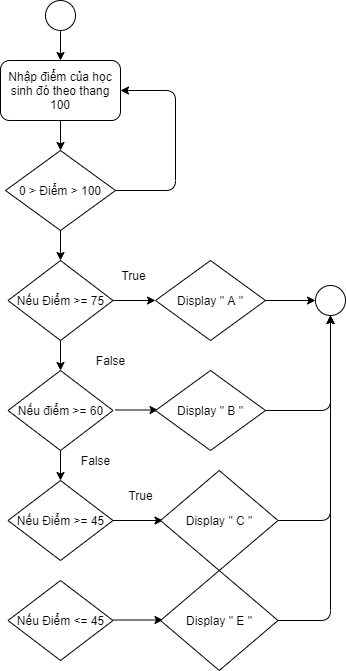

The diagram above was exported from draw.io. Its source (the exported page's mxGraphModel, read from the mxfile embedded in the PNG):
<mxGraphModel dx="1038" dy="500" grid="1" gridSize="10" guides="1" tooltips="1" connect="1" arrows="1" fold="1" page="1" pageScale="1" pageWidth="827" pageHeight="1169" math="0" shadow="0">
  <root>
    <mxCell id="0" />
    <mxCell id="1" parent="0" />
    <mxCell id="5THC1W9IZMSlG0Tk3hm9-5" value="" style="edgeStyle=orthogonalEdgeStyle;rounded=0;orthogonalLoop=1;jettySize=auto;html=1;" edge="1" parent="1" source="5THC1W9IZMSlG0Tk3hm9-1" target="5THC1W9IZMSlG0Tk3hm9-2">
      <mxGeometry relative="1" as="geometry" />
    </mxCell>
    <mxCell id="5THC1W9IZMSlG0Tk3hm9-1" value="" style="ellipse;whiteSpace=wrap;html=1;aspect=fixed;" vertex="1" parent="1">
      <mxGeometry x="370" y="10" width="30" height="30" as="geometry" />
    </mxCell>
    <mxCell id="5THC1W9IZMSlG0Tk3hm9-16" value="" style="edgeStyle=orthogonalEdgeStyle;rounded=0;orthogonalLoop=1;jettySize=auto;html=1;" edge="1" parent="1" source="5THC1W9IZMSlG0Tk3hm9-2" target="5THC1W9IZMSlG0Tk3hm9-3">
      <mxGeometry relative="1" as="geometry" />
    </mxCell>
    <mxCell id="5THC1W9IZMSlG0Tk3hm9-2" value="Nhập điểm của học sinh đó theo thang 100" style="rounded=1;whiteSpace=wrap;html=1;" vertex="1" parent="1">
      <mxGeometry x="325" y="70" width="120" height="60" as="geometry" />
    </mxCell>
    <mxCell id="5THC1W9IZMSlG0Tk3hm9-3" value="0 &amp;gt; Điểm &amp;gt; 100" style="rhombus;whiteSpace=wrap;html=1;" vertex="1" parent="1">
      <mxGeometry x="330" y="160" width="110" height="80" as="geometry" />
    </mxCell>
    <mxCell id="5THC1W9IZMSlG0Tk3hm9-4" value="" style="endArrow=classic;html=1;entryX=1;entryY=0.5;entryDx=0;entryDy=0;" edge="1" parent="1" target="5THC1W9IZMSlG0Tk3hm9-2">
      <mxGeometry width="50" height="50" relative="1" as="geometry">
        <mxPoint x="440" y="200" as="sourcePoint" />
        <mxPoint x="490" y="150" as="targetPoint" />
        <Array as="points">
          <mxPoint x="500" y="200" />
          <mxPoint x="500" y="100" />
        </Array>
      </mxGeometry>
    </mxCell>
    <mxCell id="5THC1W9IZMSlG0Tk3hm9-7" value="" style="endArrow=classic;html=1;exitX=0.5;exitY=1;exitDx=0;exitDy=0;" edge="1" parent="1" source="5THC1W9IZMSlG0Tk3hm9-3">
      <mxGeometry width="50" height="50" relative="1" as="geometry">
        <mxPoint x="410" y="280" as="sourcePoint" />
        <mxPoint x="385" y="270" as="targetPoint" />
      </mxGeometry>
    </mxCell>
    <mxCell id="5THC1W9IZMSlG0Tk3hm9-30" value="" style="edgeStyle=orthogonalEdgeStyle;rounded=0;orthogonalLoop=1;jettySize=auto;html=1;" edge="1" parent="1" source="5THC1W9IZMSlG0Tk3hm9-9" target="5THC1W9IZMSlG0Tk3hm9-15">
      <mxGeometry relative="1" as="geometry" />
    </mxCell>
    <mxCell id="5THC1W9IZMSlG0Tk3hm9-9" value="Nếu Điểm &amp;gt;= 75" style="rhombus;whiteSpace=wrap;html=1;" vertex="1" parent="1">
      <mxGeometry x="332.5" y="270" width="105" height="80" as="geometry" />
    </mxCell>
    <mxCell id="5THC1W9IZMSlG0Tk3hm9-10" value="" style="endArrow=classic;html=1;exitX=1;exitY=0.5;exitDx=0;exitDy=0;" edge="1" parent="1" source="5THC1W9IZMSlG0Tk3hm9-9">
      <mxGeometry width="50" height="50" relative="1" as="geometry">
        <mxPoint x="410" y="280" as="sourcePoint" />
        <mxPoint x="480" y="310" as="targetPoint" />
      </mxGeometry>
    </mxCell>
    <mxCell id="5THC1W9IZMSlG0Tk3hm9-11" value="Display &quot; A &quot;" style="rhombus;whiteSpace=wrap;html=1;" vertex="1" parent="1">
      <mxGeometry x="480" y="270" width="110" height="80" as="geometry" />
    </mxCell>
    <mxCell id="5THC1W9IZMSlG0Tk3hm9-13" value="" style="ellipse;whiteSpace=wrap;html=1;aspect=fixed;" vertex="1" parent="1">
      <mxGeometry x="640" y="295" width="30" height="30" as="geometry" />
    </mxCell>
    <mxCell id="5THC1W9IZMSlG0Tk3hm9-14" value="" style="endArrow=classic;html=1;exitX=1;exitY=0.5;exitDx=0;exitDy=0;entryX=0;entryY=0.5;entryDx=0;entryDy=0;" edge="1" parent="1" source="5THC1W9IZMSlG0Tk3hm9-11" target="5THC1W9IZMSlG0Tk3hm9-13">
      <mxGeometry width="50" height="50" relative="1" as="geometry">
        <mxPoint x="410" y="280" as="sourcePoint" />
        <mxPoint x="460" y="230" as="targetPoint" />
      </mxGeometry>
    </mxCell>
    <mxCell id="5THC1W9IZMSlG0Tk3hm9-31" value="" style="edgeStyle=orthogonalEdgeStyle;rounded=0;orthogonalLoop=1;jettySize=auto;html=1;" edge="1" parent="1" source="5THC1W9IZMSlG0Tk3hm9-15" target="5THC1W9IZMSlG0Tk3hm9-22">
      <mxGeometry relative="1" as="geometry" />
    </mxCell>
    <mxCell id="5THC1W9IZMSlG0Tk3hm9-15" value="Nếu điểm &amp;gt;= 60" style="rhombus;whiteSpace=wrap;html=1;" vertex="1" parent="1">
      <mxGeometry x="332.5" y="380" width="105" height="80" as="geometry" />
    </mxCell>
    <mxCell id="2" value="True" style="text;html=1;align=center;verticalAlign=middle;resizable=0;points=[];autosize=1;" vertex="1" parent="1">
      <mxGeometry x="437.5" y="275" width="40" height="20" as="geometry" />
    </mxCell>
    <mxCell id="5THC1W9IZMSlG0Tk3hm9-17" value="False" style="text;html=1;align=center;verticalAlign=middle;resizable=0;points=[];autosize=1;" vertex="1" parent="1">
      <mxGeometry x="410" y="360" width="50" height="20" as="geometry" />
    </mxCell>
    <mxCell id="5THC1W9IZMSlG0Tk3hm9-18" value="" style="endArrow=classic;html=1;exitX=1;exitY=0.5;exitDx=0;exitDy=0;" edge="1" parent="1">
      <mxGeometry width="50" height="50" relative="1" as="geometry">
        <mxPoint x="440" y="419.5" as="sourcePoint" />
        <mxPoint x="482.5" y="419.5" as="targetPoint" />
      </mxGeometry>
    </mxCell>
    <mxCell id="5THC1W9IZMSlG0Tk3hm9-19" value="Display &quot; B &quot;" style="rhombus;whiteSpace=wrap;html=1;" vertex="1" parent="1">
      <mxGeometry x="480" y="380" width="110" height="80" as="geometry" />
    </mxCell>
    <mxCell id="5THC1W9IZMSlG0Tk3hm9-22" value="Nếu Điểm &amp;gt;= 45" style="rhombus;whiteSpace=wrap;html=1;" vertex="1" parent="1">
      <mxGeometry x="332.5" y="490" width="105" height="80" as="geometry" />
    </mxCell>
    <mxCell id="5THC1W9IZMSlG0Tk3hm9-23" value="" style="endArrow=classic;html=1;exitX=1;exitY=0.5;exitDx=0;exitDy=0;" edge="1" parent="1" source="5THC1W9IZMSlG0Tk3hm9-22">
      <mxGeometry width="50" height="50" relative="1" as="geometry">
        <mxPoint x="417.5" y="500" as="sourcePoint" />
        <mxPoint x="487.5" y="530" as="targetPoint" />
      </mxGeometry>
    </mxCell>
    <mxCell id="5THC1W9IZMSlG0Tk3hm9-24" value="Display &quot; C &quot;" style="rhombus;whiteSpace=wrap;html=1;" vertex="1" parent="1">
      <mxGeometry x="485" y="480" width="117.5" height="100" as="geometry" />
    </mxCell>
    <mxCell id="5THC1W9IZMSlG0Tk3hm9-26" value="" style="endArrow=classic;html=1;exitX=1;exitY=0.5;exitDx=0;exitDy=0;entryX=0.5;entryY=1;entryDx=0;entryDy=0;" edge="1" parent="1" source="5THC1W9IZMSlG0Tk3hm9-24" target="5THC1W9IZMSlG0Tk3hm9-13">
      <mxGeometry width="50" height="50" relative="1" as="geometry">
        <mxPoint x="417.5" y="500" as="sourcePoint" />
        <mxPoint x="660" y="340" as="targetPoint" />
        <Array as="points">
          <mxPoint x="655" y="530" />
          <mxPoint x="655" y="430" />
        </Array>
      </mxGeometry>
    </mxCell>
    <mxCell id="5THC1W9IZMSlG0Tk3hm9-27" value="True" style="text;html=1;align=center;verticalAlign=middle;resizable=0;points=[];autosize=1;" vertex="1" parent="1">
      <mxGeometry x="445" y="495" width="40" height="20" as="geometry" />
    </mxCell>
    <mxCell id="5THC1W9IZMSlG0Tk3hm9-28" value="" style="endArrow=classic;html=1;exitX=1;exitY=0.5;exitDx=0;exitDy=0;entryX=0.5;entryY=1;entryDx=0;entryDy=0;" edge="1" parent="1" source="5THC1W9IZMSlG0Tk3hm9-19" target="5THC1W9IZMSlG0Tk3hm9-13">
      <mxGeometry width="50" height="50" relative="1" as="geometry">
        <mxPoint x="410" y="480" as="sourcePoint" />
        <mxPoint x="460" y="430" as="targetPoint" />
        <Array as="points">
          <mxPoint x="655" y="420" />
        </Array>
      </mxGeometry>
    </mxCell>
    <mxCell id="5THC1W9IZMSlG0Tk3hm9-32" value="False" style="text;html=1;align=center;verticalAlign=middle;resizable=0;points=[];autosize=1;" vertex="1" parent="1">
      <mxGeometry x="395" y="460" width="50" height="20" as="geometry" />
    </mxCell>
    <mxCell id="5THC1W9IZMSlG0Tk3hm9-34" value="Nếu Điểm &amp;lt;= 45" style="rhombus;whiteSpace=wrap;html=1;" vertex="1" parent="1">
      <mxGeometry x="332.5" y="590" width="105" height="80" as="geometry" />
    </mxCell>
    <mxCell id="5THC1W9IZMSlG0Tk3hm9-37" value="" style="endArrow=classic;html=1;exitX=1;exitY=0.5;exitDx=0;exitDy=0;" edge="1" parent="1">
      <mxGeometry width="50" height="50" relative="1" as="geometry">
        <mxPoint x="437.5" y="629.5" as="sourcePoint" />
        <mxPoint x="487.5" y="629.5" as="targetPoint" />
      </mxGeometry>
    </mxCell>
    <mxCell id="5THC1W9IZMSlG0Tk3hm9-38" value="Display &quot; E &quot;" style="rhombus;whiteSpace=wrap;html=1;" vertex="1" parent="1">
      <mxGeometry x="485" y="580" width="117.5" height="100" as="geometry" />
    </mxCell>
    <mxCell id="5THC1W9IZMSlG0Tk3hm9-39" value="" style="endArrow=classic;html=1;exitX=1;exitY=0.5;exitDx=0;exitDy=0;entryX=0.5;entryY=1;entryDx=0;entryDy=0;" edge="1" parent="1" source="5THC1W9IZMSlG0Tk3hm9-38" target="5THC1W9IZMSlG0Tk3hm9-13">
      <mxGeometry width="50" height="50" relative="1" as="geometry">
        <mxPoint x="410" y="480" as="sourcePoint" />
        <mxPoint x="460" y="430" as="targetPoint" />
        <Array as="points">
          <mxPoint x="655" y="630" />
        </Array>
      </mxGeometry>
    </mxCell>
  </root>
</mxGraphModel>